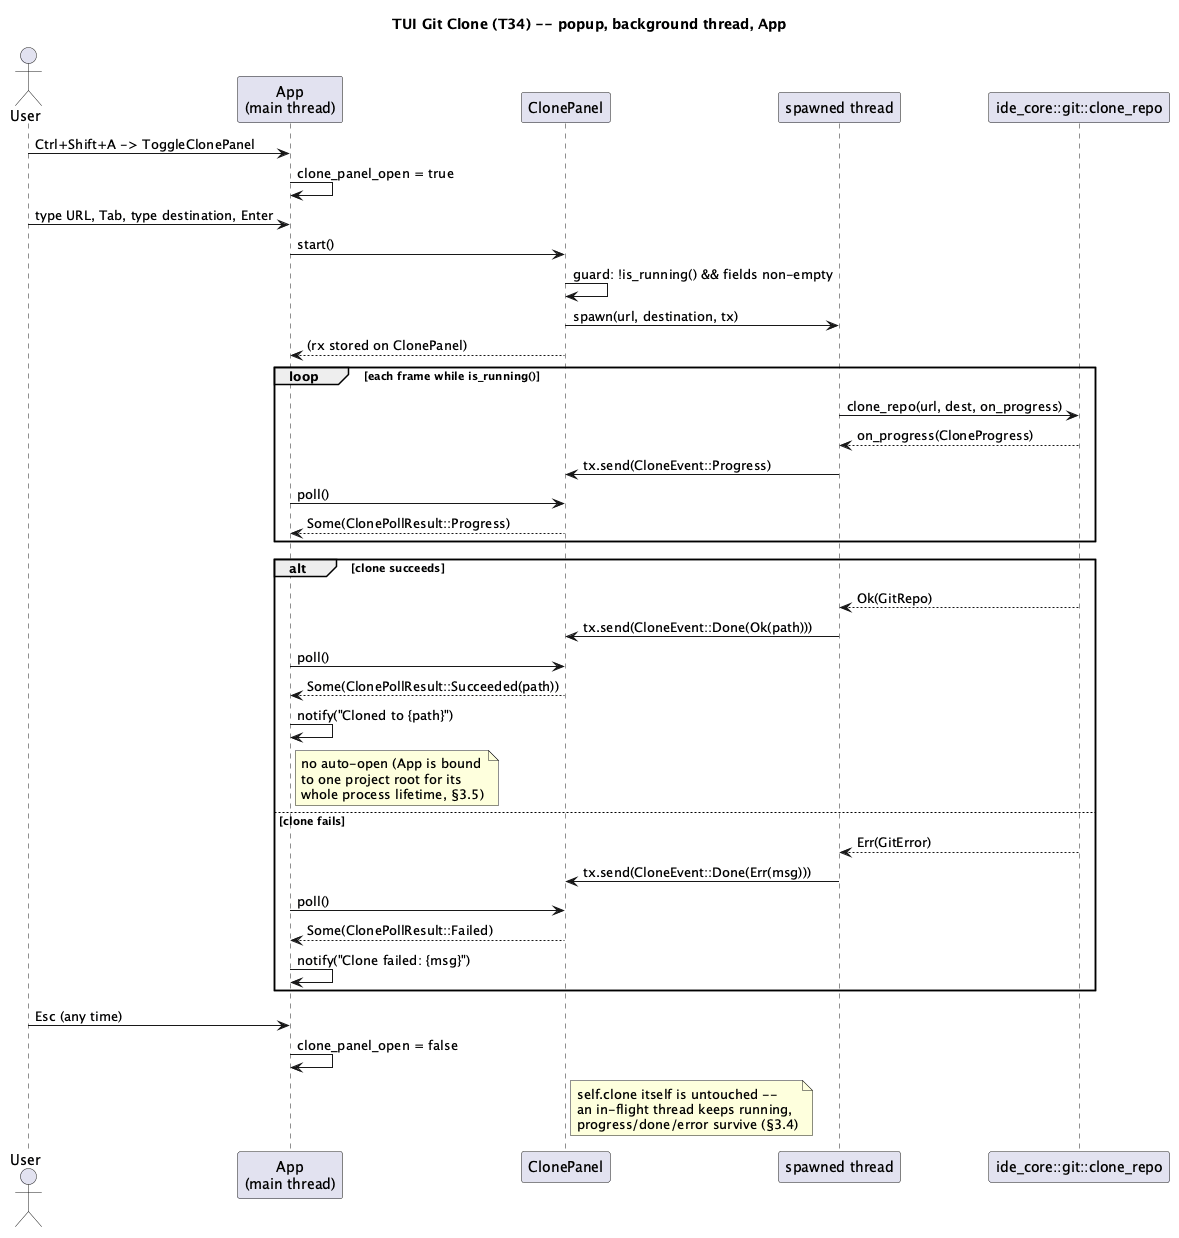

The diagram above was rendered by PlantUML. Its source (embedded in the PNG):
@startuml
title TUI Git Clone (T34) -- popup, background thread, App

actor User
participant "App\n(main thread)" as App
participant "ClonePanel" as Panel
participant "spawned thread" as Thread
participant "ide_core::git::clone_repo" as Core

User -> App: Ctrl+Shift+A -> ToggleClonePanel
App -> App: clone_panel_open = true

User -> App: type URL, Tab, type destination, Enter
App -> Panel: start()
Panel -> Panel: guard: !is_running() && fields non-empty
Panel -> Thread: spawn(url, destination, tx)
Panel --> App: (rx stored on ClonePanel)

loop each frame while is_running()
    Thread -> Core: clone_repo(url, dest, on_progress)
    Core --> Thread: on_progress(CloneProgress)
    Thread -> Panel: tx.send(CloneEvent::Progress)
    App -> Panel: poll()
    Panel --> App: Some(ClonePollResult::Progress)
end

alt clone succeeds
    Core --> Thread: Ok(GitRepo)
    Thread -> Panel: tx.send(CloneEvent::Done(Ok(path)))
    App -> Panel: poll()
    Panel --> App: Some(ClonePollResult::Succeeded(path))
    App -> App: notify("Cloned to {path}")
    note right of App: no auto-open (App is bound\nto one project root for its\nwhole process lifetime, §3.5)
else clone fails
    Core --> Thread: Err(GitError)
    Thread -> Panel: tx.send(CloneEvent::Done(Err(msg)))
    App -> Panel: poll()
    Panel --> App: Some(ClonePollResult::Failed)
    App -> App: notify("Clone failed: {msg}")
end

User -> App: Esc (any time)
App -> App: clone_panel_open = false
note right of Panel: self.clone itself is untouched --\nan in-flight thread keeps running,\nprogress/done/error survive (§3.4)
@enduml